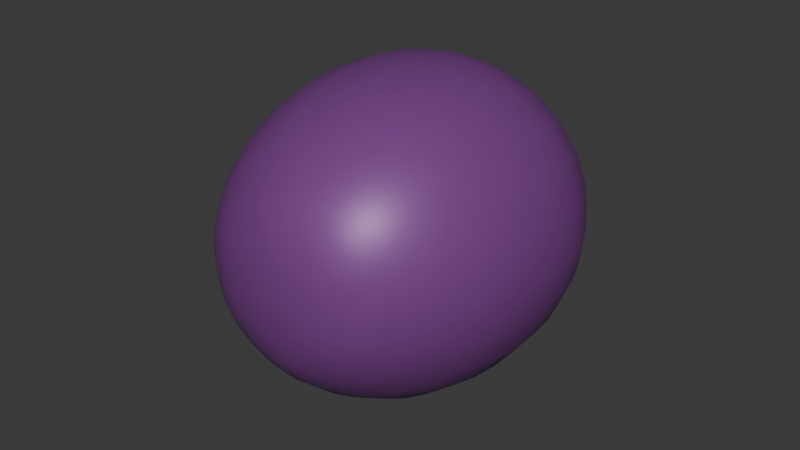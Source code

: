 # Source: grape_single_mouth.blend  (saved by Blender 5.2.44; exported with 4.5.12 LTS)
import bpy
from mathutils import Matrix  # noqa: F401  (used for matrix-valued properties, if any)

bpy.ops.wm.read_factory_settings(use_empty=True)
scene = bpy.context.scene
scene.name = 'Scene'

# ---- collections
col_collection = bpy.data.collections.new('Collection'); scene.collection.children.link(col_collection)

# ---- materials (node trees are filled in below, after node groups)
mat_material = bpy.data.materials.new('Material')
mat_material.alpha_threshold = 0.0
mat_material.use_backface_culling_lightprobe_volume = False
mat_material.roughness = 0.5
mat_material.line_color = (0.0, 0.0, 0.0, 1.0)
mat_material_001 = bpy.data.materials.new('Material.001')

# ---- material node trees
mat_material.use_nodes = True; mat_material.node_tree.nodes.clear()
_N = mat_material.node_tree.nodes; _L = mat_material.node_tree.links
n0 = _N.new('ShaderNodeOutputMaterial'); n0.name = 'Material Output'; n0.location = (300, 300)
n1 = _N.new('ShaderNodeBsdfPrincipled'); n1.name = 'Principled BSDF'; n1.location = (10, 300)
n1.inputs[0].default_value = (0.2042, 0.05331, 0.2606, 1.0)
n1.inputs[1].default_value = 0.1141
n1.inputs[2].default_value = 0.4457
n1.inputs[3].default_value = 1.45
_L.new(n1.outputs[0], n0.inputs[0])
n0.is_active_output = True
mat_material_001.use_nodes = True; mat_material_001.node_tree.nodes.clear()
_N = mat_material_001.node_tree.nodes; _L = mat_material_001.node_tree.links
n0 = _N.new('ShaderNodeBsdfPrincipled'); n0.name = 'Principled BSDF'; n0.location = (-200, 100)
n0.inputs[0].default_value = (0.04742, 0.02362, 0.06594, 1.0)
n0.inputs[10].default_value = 0.005
n1 = _N.new('ShaderNodeOutputMaterial'); n1.name = 'Material Output'; n1.location = (200, 100)
_L.new(n0.outputs[0], n1.inputs[0])
n1.is_active_output = True

# ---- world
world_world = bpy.data.worlds.new('World'); scene.world = world_world
world_world.use_nodes = True; world_world.node_tree.nodes.clear()
_N = world_world.node_tree.nodes; _L = world_world.node_tree.links
n0 = _N.new('ShaderNodeOutputWorld'); n0.name = 'World Output'; n0.location = (300, 300)
n1 = _N.new('ShaderNodeBackground'); n1.name = 'Background'; n1.location = (10, 300)
n1.inputs[0].default_value = (0.05088, 0.05088, 0.05088, 1.0)
_L.new(n1.outputs[0], n0.inputs[0])
n0.is_active_output = True
world_world.color = (0.05088, 0.05088, 0.05088)
world_world.sun_shadow_jitter_overblur = 0.0

# ---- meshes
me_sphere = bpy.data.meshes.new('Sphere')
me_sphere.from_pydata([(-5.005e-08, 0.2646, 0.4099), (0.0, 0.9511, -0.309), (0.0, 0.5878, -0.809), (0.0, 0.0, -1.0), (0.2292, 0.1323, 0.4099), (0.8236, 0.4755, 0.309), (0.8236, 0.4755, -0.309), (0.509, 0.2939, -0.809), (0.2292, -0.1323, 0.4099), (0.8236, -0.4755, 0.309), (0.8236, -0.4755, -0.309), (0.509, -0.2939, -0.809), (-4.692e-08, -0.2646, 0.4099), (-1.49e-07, -0.9511, 0.309), (-1.49e-07, -0.9511, -0.309), (-1.192e-07, -0.5878, -0.809), (-0.2292, -0.1323, 0.4099), (-0.8236, -0.4755, 0.309), (-0.8236, -0.4755, -0.309), (-0.509, -0.2939, -0.809), (-0.2292, 0.1323, 0.4099), (-0.8236, 0.4755, 0.309), (-0.8236, 0.4755, -0.309), (-0.509, 0.2939, -0.809), (2.98e-07, 0.9511, 0.309), (0.509, 0.2939, 0.809), (0.0, 0.5878, 0.809), (0.509, -0.2939, 0.809), (-1.192e-07, -0.5878, 0.809), (-0.1826, -0.2939, 0.938), (-0.1826, 0.2939, 0.938), (0.6663, 0.3847, 0.559), (0.6663, -0.3847, 0.559), (-1.341e-07, -0.7694, 0.559), (-0.6663, -0.3847, 0.559), (-0.6663, 0.3847, 0.559), (1.49e-07, 0.7694, 0.559), (0.5877, 0.3393, 0.684), (0.5877, -0.3393, 0.684), (-1.267e-07, -0.6786, 0.684), (-0.5877, -0.3393, 0.684), (-0.5877, 0.3393, 0.684), (7.451e-08, 0.6786, 0.684)], [], [(1, 24, 5, 6), (2, 1, 6, 7), (42, 26, 25, 37), (3, 2, 7), (3, 7, 11), (6, 5, 9, 10), (7, 6, 10, 11), (37, 25, 27, 38), (3, 11, 15), (10, 9, 13, 14), (11, 10, 14, 15), (38, 27, 28, 39), (3, 15, 19), (14, 13, 17, 18), (15, 14, 18, 19), (39, 28, 29, 40), (3, 19, 23), (18, 17, 21, 22), (19, 18, 22, 23), (40, 29, 30, 41), (3, 23, 2), (22, 21, 24, 1), (23, 22, 1, 2), (41, 30, 26, 42), (4, 0, 20, 16, 12, 8), (0, 4, 25, 26), (4, 8, 27, 25), (8, 12, 28, 27), (12, 16, 29, 28), (16, 20, 30, 29), (20, 0, 26, 30), (21, 35, 36, 24), (17, 34, 35, 21), (13, 33, 34, 17), (9, 32, 33, 13), (5, 31, 32, 9), (24, 36, 31, 5), (35, 41, 42, 36), (34, 40, 41, 35), (33, 39, 40, 34), (32, 38, 39, 33), (31, 37, 38, 32), (36, 42, 37, 31)])
me_sphere.polygons.foreach_set('use_smooth', [True] * 43)
me_sphere.polygons.foreach_set('material_index', [0, 0, 0, 0, 0, 0, 0, 0, 0, 0, 0, 0, 0, 0, 0, 0, 0, 0, 0, 0, 0, 0, 0, 0, 1, 1, 1, 1, 1, 1, 1, 0, 0, 0, 0, 0, 0, 0, 0, 0, 0, 0, 0])
_k = {(0, 4): 1.0, (4, 8): 1.0, (8, 12): 1.0, (12, 16): 1.0, (16, 20): 1.0, (0, 20): 1.0}
me_sphere.attributes.new('crease_edge', 'FLOAT', 'EDGE').data.foreach_set('value', [_k.get((min(e.vertices), max(e.vertices)), 0.0) for e in me_sphere.edges])
_uv = me_sphere.uv_layers.new(name='UVMap')
_uv.uv.foreach_set('vector', [0.6667, 0.4, 0.6667, 0.6, 0.5, 0.6, 0.5, 0.4, 0.6667, 0.2, 0.6667, 0.4, 0.5, 0.4, 0.5, 0.2, 0.6667, 0.75, 0.6667, 0.8, 0.5, 0.8, 0.5, 0.75, 0.5833, 0.0, 0.6667, 0.2, 0.5, 0.2, 0.4167, 0.0, 0.5, 0.2, 0.3333, 0.2, 0.5, 0.4, 0.5, 0.6, 0.3333, 0.6, 0.3333, 0.4, 0.5, 0.2, 0.5, 0.4, 0.3333, 0.4, 0.3333, 0.2, 0.5, 0.75, 0.5, 0.8, 0.3333, 0.8, 0.3333, 0.75, 0.25, 0.0, 0.3333, 0.2, 0.1667, 0.2, 0.3333, 0.4, 0.3333, 0.6, 0.1667, 0.6, 0.1667, 0.4, 0.3333, 0.2, 0.3333, 0.4, 0.1667, 0.4, 0.1667, 0.2, 0.3333, 0.75, 0.3333, 0.8, 0.1667, 0.8, 0.1667, 0.75, 0.08333, 0.0, 0.1667, 0.2, 0.0, 0.2, 0.1667, 0.4, 0.1667, 0.6, 0.0, 0.6, 0.0, 0.4, 0.1667, 0.2, 0.1667, 0.4, 0.0, 0.4, 0.0, 0.2, 0.1667, 0.75, 0.1667, 0.8, 0.0, 0.8, 0.0, 0.75, 0.9167, 0.0, 1.0, 0.2, 0.8333, 0.2, 1.0, 0.4, 1.0, 0.6, 0.8333, 0.6, 0.8333, 0.4, 1.0, 0.2, 1.0, 0.4, 0.8333, 0.4, 0.8333, 0.2, 1.0, 0.75, 1.0, 0.8, 0.8333, 0.8, 0.8333, 0.75, 0.75, 0.0, 0.8333, 0.2, 0.6667, 0.2, 0.8333, 0.4, 0.8333, 0.6, 0.6667, 0.6, 0.6667, 0.4, 0.8333, 0.2, 0.8333, 0.4, 0.6667, 0.4, 0.6667, 0.2, 0.8333, 0.75, 0.8333, 0.8, 0.6667, 0.8, 0.6667, 0.75, 0.4689, 0.8, 0.5573, 0.8, 0.5333, 0.8, 0.3, 0.8, 0.276, 0.8, 0.3644, 0.8, 0.5573, 0.8, 0.4689, 0.8, 0.5, 0.8, 0.6667, 0.8, 0.4689, 0.8, 0.3644, 0.8, 0.3333, 0.8, 0.5, 0.8, 0.3644, 0.8, 0.276, 0.8, 0.1667, 0.8, 0.3333, 0.8, 0.276, 0.8, 0.3, 0.8, 0.0, 0.8, 0.1667, 0.8, 0.3, 0.8, 0.5333, 0.8, 0.8333, 0.8, 0.0, 0.8, 0.5333, 0.8, 0.5573, 0.8, 0.6667, 0.8, 0.8333, 0.8, 0.8333, 0.6, 0.8333, 0.7, 0.6667, 0.7, 0.6667, 0.6, 1.0, 0.6, 1.0, 0.7, 0.8333, 0.7, 0.8333, 0.6, 0.1667, 0.6, 0.1667, 0.7, 0.0, 0.7, 0.0, 0.6, 0.3333, 0.6, 0.3333, 0.7, 0.1667, 0.7, 0.1667, 0.6, 0.5, 0.6, 0.5, 0.7, 0.3333, 0.7, 0.3333, 0.6, 0.6667, 0.6, 0.6667, 0.7, 0.5, 0.7, 0.5, 0.6, 0.8333, 0.7, 0.8333, 0.75, 0.6667, 0.75, 0.6667, 0.7, 1.0, 0.7, 1.0, 0.75, 0.8333, 0.75, 0.8333, 0.7, 0.1667, 0.7, 0.1667, 0.75, 0.0, 0.75, 0.0, 0.7, 0.3333, 0.7, 0.3333, 0.75, 0.1667, 0.75, 0.1667, 0.7, 0.5, 0.7, 0.5, 0.75, 0.3333, 0.75, 0.3333, 0.7, 0.6667, 0.7, 0.6667, 0.75, 0.5, 0.75, 0.5, 0.7])
me_sphere.materials.append(mat_material)
me_sphere.materials.append(mat_material_001)
me_sphere.use_mirror_y = True
me_sphere.use_mirror_vertex_groups = False
me_sphere.update()
arm_armature = bpy.data.armatures.new('Armature')  # bones are not reproduced

# ---- objects
ob_sphere = bpy.data.objects.new('Sphere', me_sphere)
ob_armature = bpy.data.objects.new('Armature', arm_armature)

# ---- transforms, parenting, visibility, modifiers, constraints
ob_sphere.parent = ob_armature
ob_sphere.location = (4.739e-08, 0.6277, 3.578e-15)
ob_sphere.rotation_euler = (-1.571, 1.571, 0.0)
ob_sphere.scale = (0.6359, 0.6359, 0.6359)
ob_sphere.use_mesh_mirror_y = True
_vg = ob_sphere.vertex_groups.new(name='Bone')
_vg = ob_sphere.vertex_groups.new(name='Bone.001')
for _i, _w in zip([1, 2, 3, 5, 6, 7, 9, 10, 11, 13, 14, 15, 17, 18, 19, 21, 22, 23, 24], [0.1976, 0.7913, 1.0, 0.02622, 0.1935, 0.7906, 0.02643, 0.1935, 0.7906, 0.05665, 0.1976, 0.7913, 0.04637, 0.1961, 0.7911, 0.04669, 0.1961, 0.7911, 0.05671]): _vg.add([_i], _w, 'REPLACE')
_vg = ob_sphere.vertex_groups.new(name='Bone.002')
for _i, _w in zip([0, 1, 2, 4, 5, 6, 7, 8, 9, 10, 11, 12, 13, 14, 15, 16, 17, 18, 19, 21, 22, 23, 24, 25, 26, 27, 28, 29, 30, 31, 32, 33, 34, 35, 36, 37, 38, 39, 40, 41, 42], [0.04176, 0.5786, 0.1495, 0.0009894, 0.1148, 0.5618, 0.1467, 0.05175, 0.1161, 0.5622, 0.1468, 0.2154, 0.1979, 0.58, 0.1497, 0.01983, 0.147, 0.5701, 0.1485, 0.1464, 0.5699, 0.1484, 0.1922, 0.02216, 0.2105, 0.03365, 0.2473, 0.0502, 0.03903, 0.03562, 0.04172, 0.1673, 0.06196, 0.06035, 0.151, 0.02889, 0.03769, 0.2073, 0.05608, 0.04969, 0.1807]): _vg.add([_i], _w, 'REPLACE')
_vg = ob_sphere.vertex_groups.new(name='Bone.003')
for _i, _w in zip([0, 1, 2, 4, 5, 6, 8, 9, 10, 12, 13, 14, 15, 16, 17, 18, 19, 20, 21, 22, 23, 24, 25, 26, 27, 28, 29, 30, 31, 32, 33, 34, 35, 36, 37, 38, 39, 40, 41, 42], [0.3642, 0.1673, 0.03137, 0.1136, 0.05345, 0.01835, 0.1141, 0.05406, 0.01876, 0.427, 0.6127, 0.1681, 0.03171, 0.8951, 0.7846, 0.2217, 0.05446, 0.8407, 0.7828, 0.2212, 0.05437, 0.6094, 0.0722, 0.4607, 0.07302, 0.4759, 0.8967, 0.89, 0.05596, 0.05743, 0.6139, 0.8932, 0.8887, 0.6054, 0.06408, 0.06523, 0.5449, 0.8949, 0.8893, 0.533]): _vg.add([_i], _w, 'REPLACE')
_vg = ob_sphere.vertex_groups.new(name='Bone.004')
for _i, _w in zip([0, 1, 4, 5, 6, 7, 8, 9, 10, 11, 12, 13, 14, 16, 20, 24, 25, 26, 27, 28, 30, 31, 32, 33, 36, 37, 38, 39, 41, 42], [0.5218, 0.02517, 0.7434, 0.06128, 0.04406, 0.02245, 0.7265, 0.06115, 0.04393, 0.0222, 0.2868, 0.07647, 0.02098, 0.056, 0.1194, 0.0851, 0.1623, 0.1568, 0.1549, 0.1047, 0.02118, 0.1913, 0.1909, 0.07662, 0.1009, 0.1768, 0.1729, 0.09067, 0.01059, 0.1289]): _vg.add([_i], _w, 'REPLACE')
_vg = ob_sphere.vertex_groups.new(name='Bone.005')
for _i, _w in zip([0, 4, 5, 6, 8, 9, 10, 12, 13, 24, 25, 26, 27, 28, 31, 32, 33, 36, 37, 38, 39, 42], [0.06515, 0.116, 0.188, 0.05053, 0.1062, 0.1872, 0.05038, 0.06755, 0.05634, 0.05663, 0.7244, 0.1583, 0.7252, 0.1585, 0.6988, 0.6944, 0.1174, 0.118, 0.7116, 0.7098, 0.1379, 0.1381]): _vg.add([_i], _w, 'REPLACE')
_vg = ob_sphere.vertex_groups.new(name='Bone.006')
for _i, _w in zip([25, 27, 37, 38], [0.7852, 0.7852, 0.1816, 0.1816]): _vg.add([_i], _w, 'REPLACE')
_m = ob_sphere.modifiers.new('Armature', 'ARMATURE')
_m.object = ob_armature
_m = ob_sphere.modifiers.new('Subdivision', 'SUBSURF')
ob_armature.location = (0.0, 0.0, 0.0)
ob_armature.show_in_front = True

# ---- collection membership
col_collection.objects.link(ob_sphere)
col_collection.objects.link(ob_armature)

# ---- scene / render settings (as saved in the file)
scene.frame_start = 1; scene.frame_end = 250; scene.frame_set(1)
scene.render.engine = 'BLENDER_EEVEE_NEXT'
scene.render.bake_bias = 0.0
scene.render.bake_samples = 0
scene.eevee.fast_gi_thickness_far = 0.0
bpy.context.view_layer.update()

# ---- added for rendering (the .blend has no active camera and no usable light): camera, sun
cam_auto = bpy.data.cameras.new('AutoCamera')
cam_auto.lens = 50.0
cam_auto.sensor_width = 36.0
cam_auto.clip_end = 1000.0
ob_auto_camera = bpy.data.objects.new('AutoCamera', cam_auto)
scene.collection.objects.link(ob_auto_camera)
ob_auto_camera.location = (1.86875, -1.63451, 1.495)
ob_auto_camera.rotation_euler = (1.09748, -7.21219e-08, 0.694738)
scene.camera = ob_auto_camera
light_auto_sun = bpy.data.lights.new('AutoSun', 'SUN')
light_auto_sun.energy = 3.0
light_auto_sun.angle = 0.0523599
ob_auto_sun = bpy.data.objects.new('AutoSun', light_auto_sun)
scene.collection.objects.link(ob_auto_sun)
ob_auto_sun.rotation_euler = (0.872665, 0.174533, 0.523599)
bpy.context.view_layer.update()
